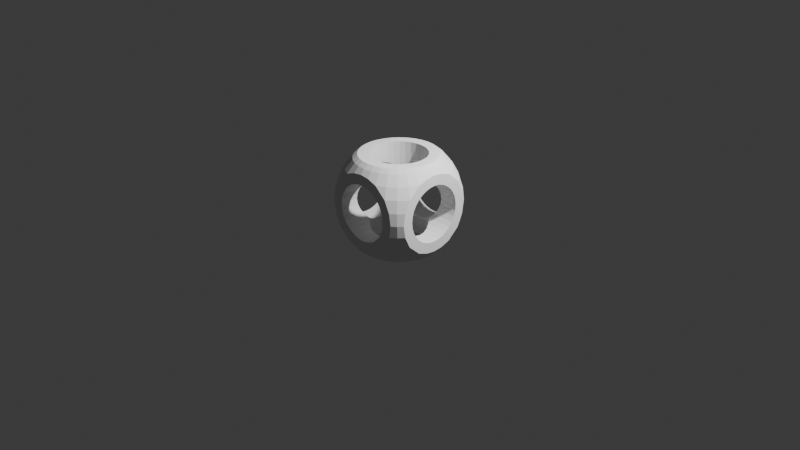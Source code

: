 # Source: csg-from-session-folder.blend  (saved by Blender 5.2.44; exported with 4.5.12 LTS)
import bpy
from mathutils import Matrix  # noqa: F401  (used for matrix-valued properties, if any)

bpy.ops.wm.read_factory_settings(use_empty=True)
scene = bpy.context.scene
scene.name = 'Scene'

# ---- collections
col_collection = bpy.data.collections.new('Collection'); scene.collection.children.link(col_collection)

# ---- materials (node trees are filled in below, after node groups)
mat_material = bpy.data.materials.new('Material')
mat_material.alpha_threshold = 0.0
mat_material.use_backface_culling_lightprobe_volume = False
mat_material.roughness = 0.5
mat_material.line_color = (0.0, 0.0, 0.0, 1.0)

# ---- node groups
ng_geometry_nodes = bpy.data.node_groups.new('Geometry Nodes', 'GeometryNodeTree')
_s = ng_geometry_nodes.interface.new_socket(name='Geometry', in_out='OUTPUT', socket_type='NodeSocketGeometry')
_s = ng_geometry_nodes.interface.new_socket(name='Geometry', in_out='INPUT', socket_type='NodeSocketGeometry')
ng_geometry_nodes.is_modifier = True
_N = ng_geometry_nodes.nodes; _L = ng_geometry_nodes.links
n0 = _N.new('NodeGroupInput'); n0.name = 'Group Input'; n0.location = (-567, 132)
n1 = _N.new('NodeGroupOutput'); n1.name = 'Group Output'; n1.location = (708, 129)
n2 = _N.new('GeometryNodeMeshUVSphere'); n2.name = 'UV Sphere'; n2.location = (-576, 41)
n2.inputs[0].default_value = 12
n2.inputs[1].default_value = 12
n2.inputs[2].default_value = 1.6
n3 = _N.new('GeometryNodeMeshCylinder'); n3.name = 'Cylinder'; n3.location = (-395, -5)
n3.inputs[3].default_value = 0.3
n4 = _N.new('GeometryNodeMeshBoolean'); n4.name = 'Mesh Boolean'; n4.location = (310, 70)
n4.operation = 'UNION'
n4.solver = 'MANIFOLD'
n5 = _N.new('GeometryNodeTransform'); n5.name = 'Transform Geometry'; n5.location = (-85, -87)
n5.width = 160
n5.inputs[2].default_value = (1.571, 0.0, 0.0)
n6 = _N.new('GeometryNodeTransform'); n6.name = 'Transform Geometry.001'; n6.location = (-118, -514)
n6.width = 160
n6.inputs[2].default_value = (0.0, 1.571, 0.0)
n7 = _N.new('GeometryNodeMeshUVSphere'); n7.name = 'UV Sphere.001'; n7.location = (-357, 413)
n7.inputs[2].default_value = 0.65
n8 = _N.new('GeometryNodeMeshCube'); n8.name = 'Cube'; n8.location = (-347, 238)
n9 = _N.new('GeometryNodeMeshBoolean'); n9.name = 'Mesh Boolean.001'; n9.location = (306, 246)
n9.operation = 'INTERSECT'
n10 = _N.new('GeometryNodeJoinGeometry'); n10.name = 'Join Geometry'; n10.location = (550, 350)
n11 = _N.new('GeometryNodeMeshBoolean'); n11.name = 'Mesh Boolean.002'; n11.location = (528, 180)
n11.solver = 'MANIFOLD'
_L.new(n3.outputs[0], n4.inputs[1])
_L.new(n5.outputs[0], n4.inputs[1])
_L.new(n3.outputs[0], n5.inputs[0])
_L.new(n3.outputs[0], n6.inputs[0])
_L.new(n6.outputs[0], n4.inputs[1])
_L.new(n7.outputs[0], n9.inputs[1])
_L.new(n8.outputs[0], n9.inputs[1])
_L.new(n9.outputs[0], n11.inputs[0])
_L.new(n4.outputs[0], n11.inputs[1])
_L.new(n9.outputs[0], n10.inputs[0])
_L.new(n4.outputs[0], n10.inputs[0])
_L.new(n11.outputs[0], n1.inputs[0])
n1.is_active_output = True

# ---- material node trees
mat_material.use_nodes = True; mat_material.node_tree.nodes.clear()
_N = mat_material.node_tree.nodes; _L = mat_material.node_tree.links
n0 = _N.new('ShaderNodeOutputMaterial'); n0.name = 'Material Output'; n0.location = (200, 100)
n1 = _N.new('ShaderNodeBsdfPrincipled'); n1.name = 'Principled BSDF'; n1.location = (-200, 100)
n1.inputs[10].default_value = 0.005
_L.new(n1.outputs[0], n0.inputs[0])
n0.is_active_output = True

# ---- world
world_world = bpy.data.worlds.new('World'); scene.world = world_world
world_world.use_nodes = True; world_world.node_tree.nodes.clear()
_N = world_world.node_tree.nodes; _L = world_world.node_tree.links
n0 = _N.new('ShaderNodeOutputWorld'); n0.name = 'World Output'; n0.location = (200, 100)
n1 = _N.new('ShaderNodeBackground'); n1.name = 'Background'; n1.location = (-200, 100)
n1.inputs[0].default_value = (0.05088, 0.05088, 0.05088, 1.0)
_L.new(n1.outputs[0], n0.inputs[0])
n0.is_active_output = True
world_world.color = (0.05088, 0.05088, 0.05088)
world_world.sun_shadow_jitter_overblur = 0.0

# ---- cameras
cam_camera = bpy.data.cameras.new('Camera')
cam_camera.clip_end = 100.0
cam_camera.ortho_scale = 7.314

# ---- lights
light_light = bpy.data.lights.new('Light', 'POINT')
light_light.energy = 1000.0
light_light.shadow_soft_size = 0.1

# ---- meshes
me_cube = bpy.data.meshes.new('Cube')
me_cube.from_pydata([(1.0, 1.0, 1.0), (1.0, 1.0, -1.0), (1.0, -1.0, 1.0), (1.0, -1.0, -1.0), (-1.0, 1.0, 1.0), (-1.0, 1.0, -1.0), (-1.0, -1.0, 1.0), (-1.0, -1.0, -1.0)], [], [(0, 4, 6, 2), (3, 2, 6, 7), (7, 6, 4, 5), (5, 1, 3, 7), (1, 0, 2, 3), (5, 4, 0, 1)])
_uv = me_cube.uv_layers.new(name='UVMap')
_uv.uv.foreach_set('vector', [0.625, 0.5, 0.875, 0.5, 0.875, 0.75, 0.625, 0.75, 0.375, 0.75, 0.625, 0.75, 0.625, 1.0, 0.375, 1.0, 0.375, 0.0, 0.625, 0.0, 0.625, 0.25, 0.375, 0.25, 0.125, 0.5, 0.375, 0.5, 0.375, 0.75, 0.125, 0.75, 0.375, 0.5, 0.625, 0.5, 0.625, 0.75, 0.375, 0.75, 0.375, 0.25, 0.625, 0.25, 0.625, 0.5, 0.375, 0.5])
me_cube.materials.append(mat_material)
me_cube.use_mirror_vertex_groups = False
me_cube.update()

# ---- objects
ob_geomery_nodes = bpy.data.objects.new('geomery nodes', me_cube)
ob_light = bpy.data.objects.new('Light', light_light)
ob_camera = bpy.data.objects.new('Camera', cam_camera)

# ---- transforms, parenting, visibility, modifiers, constraints
ob_geomery_nodes.location = (-0.001744, 0.0, 0.2222)
ob_geomery_nodes.rotation_euler = (-0.003924, -0.01186, 0.002605)
ob_geomery_nodes.lock_rotations_4d = False
ob_geomery_nodes.empty_display_type = 'ARROWS'
ob_geomery_nodes.lineart.crease_threshold = 0.0
_m = ob_geomery_nodes.modifiers.new('GeometryNodes', 'NODES')
_m.node_group = ng_geometry_nodes
ob_light.location = (2.34, 0.6059, 3.455)
ob_light.rotation_euler = (0.6503, 0.05522, 1.866)
ob_light.lock_rotations_4d = False
ob_light.empty_display_type = 'ARROWS'
ob_light.color = (0.0, 0.0, 0.0, 0.0)
ob_light.lineart.crease_threshold = 0.0
ob_camera.location = (7.359, -6.926, 4.958)
ob_camera.rotation_euler = (1.109, 0.0, 0.8149)
ob_camera.lock_rotations_4d = False
ob_camera.empty_display_type = 'ARROWS'
ob_camera.color = (0.0, 0.0, 0.0, 0.0)
ob_camera.display_type = 'WIRE'
ob_camera.lineart.crease_threshold = 0.0

# ---- collection membership
scene.collection.objects.link(ob_geomery_nodes)
col_collection.objects.link(ob_light)
col_collection.objects.link(ob_camera)

# ---- scene / render settings (as saved in the file)
scene.camera = ob_camera
scene.frame_start = 1; scene.frame_end = 250; scene.frame_set(0)
scene.render.engine = 'BLENDER_EEVEE_NEXT'
scene.render.bake_bias = 0.0
scene.render.bake_samples = 0
scene.render.compositor_device = 'GPU'
scene.eevee.use_volume_custom_range = False
scene.eevee.fast_gi_thickness_near = 0.1
scene.eevee.fast_gi_thickness_far = 0.0
scene.eevee.ray_tracing_options.screen_trace_thickness = 0.1
bpy.context.view_layer.update()
